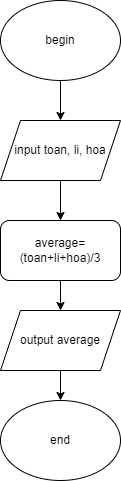

The diagram above was exported from draw.io. Its source (the exported page's mxGraphModel, read from the mxfile embedded in the PNG):
<mxGraphModel dx="1038" dy="547" grid="1" gridSize="10" guides="1" tooltips="1" connect="1" arrows="1" fold="1" page="1" pageScale="1" pageWidth="827" pageHeight="1169" math="0" shadow="0">
  <root>
    <mxCell id="WIyWlLk6GJQsqaUBKTNV-0" />
    <mxCell id="WIyWlLk6GJQsqaUBKTNV-1" parent="WIyWlLk6GJQsqaUBKTNV-0" />
    <mxCell id="zDlsg2kDsLLDpt8w5IKj-5" style="edgeStyle=orthogonalEdgeStyle;rounded=0;orthogonalLoop=1;jettySize=auto;html=1;entryX=0.5;entryY=0;entryDx=0;entryDy=0;" edge="1" parent="WIyWlLk6GJQsqaUBKTNV-1" source="zDlsg2kDsLLDpt8w5IKj-0" target="zDlsg2kDsLLDpt8w5IKj-1">
      <mxGeometry relative="1" as="geometry" />
    </mxCell>
    <mxCell id="zDlsg2kDsLLDpt8w5IKj-0" value="begin" style="ellipse;whiteSpace=wrap;html=1;" vertex="1" parent="WIyWlLk6GJQsqaUBKTNV-1">
      <mxGeometry x="140" y="50" width="120" height="80" as="geometry" />
    </mxCell>
    <mxCell id="zDlsg2kDsLLDpt8w5IKj-6" style="edgeStyle=orthogonalEdgeStyle;rounded=0;orthogonalLoop=1;jettySize=auto;html=1;entryX=0.5;entryY=0;entryDx=0;entryDy=0;" edge="1" parent="WIyWlLk6GJQsqaUBKTNV-1" source="zDlsg2kDsLLDpt8w5IKj-1" target="zDlsg2kDsLLDpt8w5IKj-2">
      <mxGeometry relative="1" as="geometry" />
    </mxCell>
    <mxCell id="zDlsg2kDsLLDpt8w5IKj-1" value="input toan, li, hoa" style="shape=parallelogram;perimeter=parallelogramPerimeter;whiteSpace=wrap;html=1;fixedSize=1;" vertex="1" parent="WIyWlLk6GJQsqaUBKTNV-1">
      <mxGeometry x="140" y="170" width="120" height="60" as="geometry" />
    </mxCell>
    <mxCell id="zDlsg2kDsLLDpt8w5IKj-7" style="edgeStyle=orthogonalEdgeStyle;rounded=0;orthogonalLoop=1;jettySize=auto;html=1;entryX=0.5;entryY=0;entryDx=0;entryDy=0;" edge="1" parent="WIyWlLk6GJQsqaUBKTNV-1" source="zDlsg2kDsLLDpt8w5IKj-2" target="zDlsg2kDsLLDpt8w5IKj-3">
      <mxGeometry relative="1" as="geometry" />
    </mxCell>
    <mxCell id="zDlsg2kDsLLDpt8w5IKj-2" value="average= (toan+li+hoa)/3" style="rounded=1;whiteSpace=wrap;html=1;" vertex="1" parent="WIyWlLk6GJQsqaUBKTNV-1">
      <mxGeometry x="140" y="270" width="120" height="60" as="geometry" />
    </mxCell>
    <mxCell id="zDlsg2kDsLLDpt8w5IKj-8" style="edgeStyle=orthogonalEdgeStyle;rounded=0;orthogonalLoop=1;jettySize=auto;html=1;entryX=0.5;entryY=0;entryDx=0;entryDy=0;" edge="1" parent="WIyWlLk6GJQsqaUBKTNV-1" source="zDlsg2kDsLLDpt8w5IKj-3" target="zDlsg2kDsLLDpt8w5IKj-4">
      <mxGeometry relative="1" as="geometry" />
    </mxCell>
    <mxCell id="zDlsg2kDsLLDpt8w5IKj-3" value="output average" style="shape=parallelogram;perimeter=parallelogramPerimeter;whiteSpace=wrap;html=1;fixedSize=1;" vertex="1" parent="WIyWlLk6GJQsqaUBKTNV-1">
      <mxGeometry x="140" y="360" width="120" height="60" as="geometry" />
    </mxCell>
    <mxCell id="zDlsg2kDsLLDpt8w5IKj-4" value="end" style="ellipse;whiteSpace=wrap;html=1;" vertex="1" parent="WIyWlLk6GJQsqaUBKTNV-1">
      <mxGeometry x="140" y="450" width="120" height="80" as="geometry" />
    </mxCell>
  </root>
</mxGraphModel>